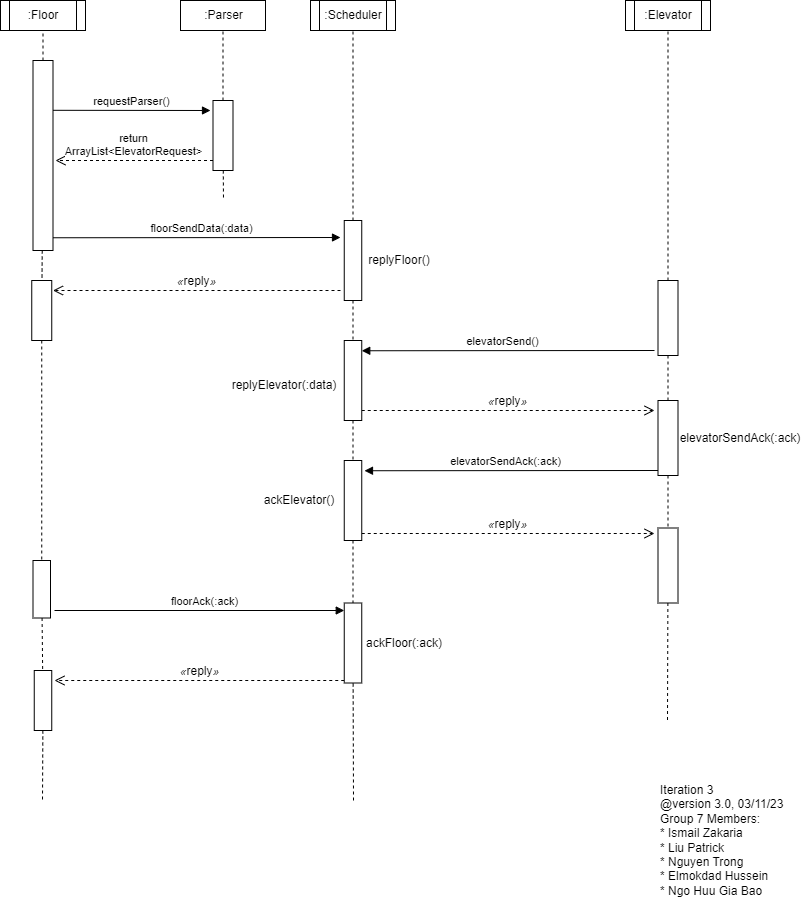

The diagram above was exported from draw.io. Its source (the exported page's mxGraphModel, read from the mxfile embedded in the PNG):
<mxGraphModel dx="1434" dy="699" grid="1" gridSize="10" guides="1" tooltips="1" connect="1" arrows="1" fold="1" page="1" pageScale="1" pageWidth="850" pageHeight="1100" math="0" shadow="0">
  <root>
    <mxCell id="0" />
    <mxCell id="1" parent="0" />
    <mxCell id="nrrmLnYM5s9bcPXV76ms-3" value="" style="endArrow=none;dashed=1;html=1;rounded=0;" parent="1" source="nrrmLnYM5s9bcPXV76ms-4" target="gXFTrh7_guW3hKpA6Vv_-6" edge="1">
      <mxGeometry width="50" height="50" relative="1" as="geometry">
        <mxPoint x="693.5" y="55" as="sourcePoint" />
        <mxPoint x="693.5" y="-15" as="targetPoint" />
      </mxGeometry>
    </mxCell>
    <mxCell id="nrrmLnYM5s9bcPXV76ms-4" value="" style="rounded=0;whiteSpace=wrap;html=1;" parent="1" vertex="1">
      <mxGeometry x="683.5" y="320" width="20" height="75" as="geometry" />
    </mxCell>
    <mxCell id="nrrmLnYM5s9bcPXV76ms-5" value="" style="endArrow=none;dashed=1;html=1;rounded=0;" parent="1" source="nrrmLnYM5s9bcPXV76ms-4" target="OXWl52DBv6BnaVGN047Z-25" edge="1">
      <mxGeometry width="50" height="50" relative="1" as="geometry">
        <mxPoint x="818.5" y="587.5" as="sourcePoint" />
        <mxPoint x="694" y="939.5" as="targetPoint" />
      </mxGeometry>
    </mxCell>
    <mxCell id="gXFTrh7_guW3hKpA6Vv_-3" value="" style="endArrow=none;dashed=1;html=1;rounded=0;" parent="1" source="gXFTrh7_guW3hKpA6Vv_-4" target="gXFTrh7_guW3hKpA6Vv_-7" edge="1">
      <mxGeometry width="50" height="50" relative="1" as="geometry">
        <mxPoint x="68.5" y="60" as="sourcePoint" />
        <mxPoint x="68.5" y="-10" as="targetPoint" />
      </mxGeometry>
    </mxCell>
    <mxCell id="gXFTrh7_guW3hKpA6Vv_-4" value="" style="rounded=0;whiteSpace=wrap;html=1;" parent="1" vertex="1">
      <mxGeometry x="58.5" y="100" width="20" height="190" as="geometry" />
    </mxCell>
    <mxCell id="gXFTrh7_guW3hKpA6Vv_-5" value="" style="endArrow=none;dashed=1;html=1;rounded=0;" parent="1" source="gXFTrh7_guW3hKpA6Vv_-4" target="OXWl52DBv6BnaVGN047Z-9" edge="1">
      <mxGeometry width="50" height="50" relative="1" as="geometry">
        <mxPoint x="193.5" y="110" as="sourcePoint" />
        <mxPoint x="66" y="797" as="targetPoint" />
      </mxGeometry>
    </mxCell>
    <mxCell id="gXFTrh7_guW3hKpA6Vv_-6" value=":Elevator" style="shape=process;whiteSpace=wrap;html=1;backgroundOutline=1;" parent="1" vertex="1">
      <mxGeometry x="651" y="40" width="85" height="30" as="geometry" />
    </mxCell>
    <mxCell id="gXFTrh7_guW3hKpA6Vv_-7" value=":Floor" style="shape=process;whiteSpace=wrap;html=1;backgroundOutline=1;" parent="1" vertex="1">
      <mxGeometry x="26" y="40" width="85" height="30" as="geometry" />
    </mxCell>
    <mxCell id="gXFTrh7_guW3hKpA6Vv_-8" value="" style="endArrow=none;dashed=1;html=1;rounded=0;" parent="1" source="gXFTrh7_guW3hKpA6Vv_-9" target="gXFTrh7_guW3hKpA6Vv_-10" edge="1">
      <mxGeometry width="50" height="50" relative="1" as="geometry">
        <mxPoint x="379.75" y="55" as="sourcePoint" />
        <mxPoint x="379.75" y="-15" as="targetPoint" />
      </mxGeometry>
    </mxCell>
    <mxCell id="gXFTrh7_guW3hKpA6Vv_-9" value="" style="rounded=0;whiteSpace=wrap;html=1;" parent="1" vertex="1">
      <mxGeometry x="369.75" y="260" width="17.5" height="80" as="geometry" />
    </mxCell>
    <mxCell id="gXFTrh7_guW3hKpA6Vv_-10" value=":Scheduler" style="shape=process;whiteSpace=wrap;html=1;backgroundOutline=1;" parent="1" vertex="1">
      <mxGeometry x="336" y="40" width="85" height="30" as="geometry" />
    </mxCell>
    <mxCell id="gXFTrh7_guW3hKpA6Vv_-11" value="" style="endArrow=none;dashed=1;html=1;rounded=0;" parent="1" source="gXFTrh7_guW3hKpA6Vv_-9" target="OXWl52DBv6BnaVGN047Z-22" edge="1">
      <mxGeometry width="50" height="50" relative="1" as="geometry">
        <mxPoint x="224.75" y="345" as="sourcePoint" />
        <mxPoint x="376" y="797" as="targetPoint" />
      </mxGeometry>
    </mxCell>
    <mxCell id="gXFTrh7_guW3hKpA6Vv_-12" value="" style="endArrow=none;dashed=1;html=1;rounded=0;" parent="1" source="gXFTrh7_guW3hKpA6Vv_-13" target="gXFTrh7_guW3hKpA6Vv_-16" edge="1">
      <mxGeometry width="50" height="50" relative="1" as="geometry">
        <mxPoint x="248.5" y="140" as="sourcePoint" />
        <mxPoint x="248.5" y="70" as="targetPoint" />
      </mxGeometry>
    </mxCell>
    <mxCell id="gXFTrh7_guW3hKpA6Vv_-13" value="" style="rounded=0;whiteSpace=wrap;html=1;" parent="1" vertex="1">
      <mxGeometry x="238.5" y="140" width="20" height="70" as="geometry" />
    </mxCell>
    <mxCell id="gXFTrh7_guW3hKpA6Vv_-15" value="" style="endArrow=none;dashed=1;html=1;rounded=0;" parent="1" source="gXFTrh7_guW3hKpA6Vv_-13" edge="1">
      <mxGeometry width="50" height="50" relative="1" as="geometry">
        <mxPoint x="93.5" y="180" as="sourcePoint" />
        <mxPoint x="249" y="240" as="targetPoint" />
      </mxGeometry>
    </mxCell>
    <mxCell id="gXFTrh7_guW3hKpA6Vv_-16" value=":Parser" style="html=1;" parent="1" vertex="1">
      <mxGeometry x="206" y="40" width="85" height="30" as="geometry" />
    </mxCell>
    <mxCell id="627BKw5qM1VRcYROR8d7-12" value="requestParser()" style="html=1;verticalAlign=bottom;endArrow=block;rounded=0;" parent="1" edge="1">
      <mxGeometry width="80" relative="1" as="geometry">
        <mxPoint x="78.5" y="149.8" as="sourcePoint" />
        <mxPoint x="236" y="150" as="targetPoint" />
      </mxGeometry>
    </mxCell>
    <mxCell id="627BKw5qM1VRcYROR8d7-20" value="return&lt;br&gt;ArrayList&amp;lt;ElevatorRequest&amp;gt;" style="html=1;verticalAlign=bottom;endArrow=open;dashed=1;endSize=8;rounded=0;" parent="1" edge="1">
      <mxGeometry x="0.0159" relative="1" as="geometry">
        <mxPoint x="238.5" y="200" as="sourcePoint" />
        <mxPoint x="81" y="200" as="targetPoint" />
        <mxPoint as="offset" />
      </mxGeometry>
    </mxCell>
    <mxCell id="627BKw5qM1VRcYROR8d7-31" value="floorSendData(:data)" style="html=1;verticalAlign=bottom;endArrow=block;rounded=0;" parent="1" edge="1">
      <mxGeometry x="0.0365" width="80" relative="1" as="geometry">
        <mxPoint x="78.50000000000006" y="277.26" as="sourcePoint" />
        <mxPoint x="366" y="277" as="targetPoint" />
        <mxPoint as="offset" />
      </mxGeometry>
    </mxCell>
    <mxCell id="HscnTU7k3EfnJWa9Ig0G-2" value="&lt;i style=&quot;border-color: var(--border-color); font-size: 12px;&quot;&gt;«&lt;/i&gt;&lt;span style=&quot;border-color: var(--border-color); font-size: 12px;&quot;&gt;reply&lt;/span&gt;&lt;i style=&quot;border-color: var(--border-color); font-size: 12px;&quot;&gt;»&lt;/i&gt;" style="html=1;verticalAlign=bottom;endArrow=open;dashed=1;endSize=8;rounded=0;" parent="1" edge="1">
      <mxGeometry relative="1" as="geometry">
        <mxPoint x="366" y="330" as="sourcePoint" />
        <mxPoint x="78.5" y="330" as="targetPoint" />
      </mxGeometry>
    </mxCell>
    <mxCell id="tlgaiDvu_6abcrhxonk8-1" value="&lt;div&gt;Iteration 3&amp;nbsp;&lt;/div&gt;&lt;div&gt;@version 3.0, 03/11/23&lt;/div&gt;&lt;div&gt;Group 7 Members:&lt;/div&gt;&lt;div&gt;* Ismail Zakaria&lt;/div&gt;&lt;div&gt;* Liu Patrick&lt;/div&gt;&lt;div&gt;* Nguyen Trong&lt;/div&gt;&lt;div&gt;* Elmokdad Hussein&lt;/div&gt;&lt;div&gt;* Ngo Huu Gia Bao&lt;/div&gt;" style="text;html=1;strokeColor=none;fillColor=none;align=left;verticalAlign=middle;whiteSpace=wrap;rounded=0;" parent="1" vertex="1">
      <mxGeometry x="683.5" y="810" width="140" height="140" as="geometry" />
    </mxCell>
    <mxCell id="OXWl52DBv6BnaVGN047Z-1" value="floorAck(:ack)" style="html=1;verticalAlign=bottom;endArrow=block;rounded=0;" parent="1" edge="1">
      <mxGeometry x="0.0365" width="80" relative="1" as="geometry">
        <mxPoint x="80" y="650" as="sourcePoint" />
        <mxPoint x="369.75" y="650" as="targetPoint" />
        <mxPoint as="offset" />
      </mxGeometry>
    </mxCell>
    <mxCell id="OXWl52DBv6BnaVGN047Z-2" value="&lt;i style=&quot;border-color: var(--border-color); font-size: 12px;&quot;&gt;«&lt;/i&gt;&lt;span style=&quot;border-color: var(--border-color); font-size: 12px;&quot;&gt;reply&lt;/span&gt;&lt;i style=&quot;border-color: var(--border-color); font-size: 12px;&quot;&gt;»&lt;/i&gt;" style="html=1;verticalAlign=bottom;endArrow=open;dashed=1;endSize=8;rounded=0;" parent="1" edge="1">
      <mxGeometry relative="1" as="geometry">
        <mxPoint x="369.75" y="720" as="sourcePoint" />
        <mxPoint x="80" y="720" as="targetPoint" />
      </mxGeometry>
    </mxCell>
    <mxCell id="OXWl52DBv6BnaVGN047Z-3" value="elevatorSend()" style="html=1;verticalAlign=bottom;endArrow=block;rounded=0;" parent="1" edge="1">
      <mxGeometry x="0.0365" width="80" relative="1" as="geometry">
        <mxPoint x="680" y="390" as="sourcePoint" />
        <mxPoint x="387.25000000000006" y="390.26" as="targetPoint" />
        <mxPoint as="offset" />
      </mxGeometry>
    </mxCell>
    <mxCell id="OXWl52DBv6BnaVGN047Z-4" value="&lt;i style=&quot;border-color: var(--border-color); font-size: 12px;&quot;&gt;«&lt;/i&gt;&lt;span style=&quot;border-color: var(--border-color); font-size: 12px;&quot;&gt;reply&lt;/span&gt;&lt;i style=&quot;border-color: var(--border-color); font-size: 12px;&quot;&gt;»&lt;/i&gt;" style="html=1;verticalAlign=bottom;endArrow=open;dashed=1;endSize=8;rounded=0;" parent="1" edge="1">
      <mxGeometry relative="1" as="geometry">
        <mxPoint x="387.25" y="450" as="sourcePoint" />
        <mxPoint x="680" y="450" as="targetPoint" />
      </mxGeometry>
    </mxCell>
    <mxCell id="OXWl52DBv6BnaVGN047Z-7" value="elevatorSendAck(:ack)" style="html=1;verticalAlign=bottom;endArrow=block;rounded=0;entryX=1.157;entryY=0.128;entryDx=0;entryDy=0;entryPerimeter=0;" parent="1" target="OXWl52DBv6BnaVGN047Z-23" edge="1">
      <mxGeometry x="0.0392" width="80" relative="1" as="geometry">
        <mxPoint x="683.5" y="510" as="sourcePoint" />
        <mxPoint x="396.00000000000006" y="510.26" as="targetPoint" />
        <mxPoint as="offset" />
      </mxGeometry>
    </mxCell>
    <mxCell id="OXWl52DBv6BnaVGN047Z-8" value="&lt;i style=&quot;border-color: var(--border-color); font-size: 12px;&quot;&gt;«&lt;/i&gt;&lt;span style=&quot;border-color: var(--border-color); font-size: 12px;&quot;&gt;reply&lt;/span&gt;&lt;i style=&quot;border-color: var(--border-color); font-size: 12px;&quot;&gt;»&lt;/i&gt;" style="html=1;verticalAlign=bottom;endArrow=open;dashed=1;endSize=8;rounded=0;" parent="1" edge="1">
      <mxGeometry relative="1" as="geometry">
        <mxPoint x="387.25" y="573" as="sourcePoint" />
        <mxPoint x="680" y="573" as="targetPoint" />
      </mxGeometry>
    </mxCell>
    <mxCell id="OXWl52DBv6BnaVGN047Z-9" value="" style="rounded=0;whiteSpace=wrap;html=1;" parent="1" vertex="1">
      <mxGeometry x="57.25" y="320" width="20" height="60" as="geometry" />
    </mxCell>
    <mxCell id="OXWl52DBv6BnaVGN047Z-10" value="replyFloor()" style="text;html=1;strokeColor=none;fillColor=none;align=center;verticalAlign=middle;whiteSpace=wrap;rounded=0;" parent="1" vertex="1">
      <mxGeometry x="395" y="285" width="60" height="30" as="geometry" />
    </mxCell>
    <mxCell id="OXWl52DBv6BnaVGN047Z-11" value="replyElevator(:data)" style="text;html=1;strokeColor=none;fillColor=none;align=center;verticalAlign=middle;whiteSpace=wrap;rounded=0;" parent="1" vertex="1">
      <mxGeometry x="280" y="410" width="60" height="30" as="geometry" />
    </mxCell>
    <mxCell id="OXWl52DBv6BnaVGN047Z-12" value="ackElevator()" style="text;html=1;strokeColor=none;fillColor=none;align=center;verticalAlign=middle;whiteSpace=wrap;rounded=0;" parent="1" vertex="1">
      <mxGeometry x="294.75" y="525" width="60" height="30" as="geometry" />
    </mxCell>
    <mxCell id="OXWl52DBv6BnaVGN047Z-13" value="ackFloor(:ack)" style="text;html=1;strokeColor=none;fillColor=none;align=center;verticalAlign=middle;whiteSpace=wrap;rounded=0;" parent="1" vertex="1">
      <mxGeometry x="400" y="667.5" width="60" height="30" as="geometry" />
    </mxCell>
    <mxCell id="OXWl52DBv6BnaVGN047Z-14" value="" style="rounded=0;whiteSpace=wrap;html=1;" parent="1" vertex="1">
      <mxGeometry x="58.5" y="600" width="17.5" height="57.5" as="geometry" />
    </mxCell>
    <mxCell id="OXWl52DBv6BnaVGN047Z-15" value="" style="endArrow=none;dashed=1;html=1;rounded=0;" parent="1" source="OXWl52DBv6BnaVGN047Z-9" target="OXWl52DBv6BnaVGN047Z-14" edge="1">
      <mxGeometry width="50" height="50" relative="1" as="geometry">
        <mxPoint x="131" y="390" as="sourcePoint" />
        <mxPoint x="130" y="440" as="targetPoint" />
      </mxGeometry>
    </mxCell>
    <mxCell id="OXWl52DBv6BnaVGN047Z-16" value="" style="endArrow=none;dashed=1;html=1;rounded=0;" parent="1" source="OXWl52DBv6BnaVGN047Z-14" target="OXWl52DBv6BnaVGN047Z-21" edge="1">
      <mxGeometry width="50" height="50" relative="1" as="geometry">
        <mxPoint x="139.75" y="580" as="sourcePoint" />
        <mxPoint x="138.75" y="630" as="targetPoint" />
      </mxGeometry>
    </mxCell>
    <mxCell id="OXWl52DBv6BnaVGN047Z-17" value="" style="endArrow=none;dashed=1;html=1;rounded=0;" parent="1" source="OXWl52DBv6BnaVGN047Z-24" edge="1">
      <mxGeometry width="50" height="50" relative="1" as="geometry">
        <mxPoint x="694" y="757.5" as="sourcePoint" />
        <mxPoint x="693" y="760" as="targetPoint" />
      </mxGeometry>
    </mxCell>
    <mxCell id="OXWl52DBv6BnaVGN047Z-18" value="" style="endArrow=none;dashed=1;html=1;rounded=0;" parent="1" source="OXWl52DBv6BnaVGN047Z-23" target="OXWl52DBv6BnaVGN047Z-28" edge="1">
      <mxGeometry width="50" height="50" relative="1" as="geometry">
        <mxPoint x="161" y="420" as="sourcePoint" />
        <mxPoint x="380" y="700" as="targetPoint" />
      </mxGeometry>
    </mxCell>
    <mxCell id="OXWl52DBv6BnaVGN047Z-19" value="" style="endArrow=none;dashed=1;html=1;rounded=0;" parent="1" source="OXWl52DBv6BnaVGN047Z-21" edge="1">
      <mxGeometry width="50" height="50" relative="1" as="geometry">
        <mxPoint x="169.75" y="610" as="sourcePoint" />
        <mxPoint x="68" y="840" as="targetPoint" />
      </mxGeometry>
    </mxCell>
    <mxCell id="OXWl52DBv6BnaVGN047Z-20" value="" style="endArrow=none;dashed=1;html=1;rounded=0;" parent="1" source="OXWl52DBv6BnaVGN047Z-22" target="OXWl52DBv6BnaVGN047Z-23" edge="1">
      <mxGeometry width="50" height="50" relative="1" as="geometry">
        <mxPoint x="181" y="440" as="sourcePoint" />
        <mxPoint x="180" y="490" as="targetPoint" />
      </mxGeometry>
    </mxCell>
    <mxCell id="OXWl52DBv6BnaVGN047Z-21" value="" style="rounded=0;whiteSpace=wrap;html=1;" parent="1" vertex="1">
      <mxGeometry x="59.75" y="710" width="17.5" height="60" as="geometry" />
    </mxCell>
    <mxCell id="OXWl52DBv6BnaVGN047Z-22" value="" style="rounded=0;whiteSpace=wrap;html=1;" parent="1" vertex="1">
      <mxGeometry x="369.75" y="380" width="17.5" height="80" as="geometry" />
    </mxCell>
    <mxCell id="OXWl52DBv6BnaVGN047Z-23" value="" style="rounded=0;whiteSpace=wrap;html=1;" parent="1" vertex="1">
      <mxGeometry x="369.75" y="500" width="17.5" height="80" as="geometry" />
    </mxCell>
    <mxCell id="OXWl52DBv6BnaVGN047Z-24" value="" style="rounded=0;whiteSpace=wrap;html=1;" parent="1" vertex="1">
      <mxGeometry x="683.5" y="567.5" width="20" height="75" as="geometry" />
    </mxCell>
    <mxCell id="OXWl52DBv6BnaVGN047Z-25" value="" style="rounded=0;whiteSpace=wrap;html=1;" parent="1" vertex="1">
      <mxGeometry x="683.5" y="440" width="20" height="75" as="geometry" />
    </mxCell>
    <mxCell id="OXWl52DBv6BnaVGN047Z-27" value="" style="endArrow=none;dashed=1;html=1;rounded=0;" parent="1" source="OXWl52DBv6BnaVGN047Z-25" target="OXWl52DBv6BnaVGN047Z-24" edge="1">
      <mxGeometry width="50" height="50" relative="1" as="geometry">
        <mxPoint x="703.5" y="687.5" as="sourcePoint" />
        <mxPoint x="702.5" y="737.5" as="targetPoint" />
      </mxGeometry>
    </mxCell>
    <mxCell id="OXWl52DBv6BnaVGN047Z-28" value="" style="rounded=0;whiteSpace=wrap;html=1;" parent="1" vertex="1">
      <mxGeometry x="369.75" y="642.5" width="17.5" height="80" as="geometry" />
    </mxCell>
    <mxCell id="OXWl52DBv6BnaVGN047Z-29" value="" style="endArrow=none;dashed=1;html=1;rounded=0;" parent="1" target="OXWl52DBv6BnaVGN047Z-28" edge="1">
      <mxGeometry width="50" height="50" relative="1" as="geometry">
        <mxPoint x="379" y="840" as="sourcePoint" />
        <mxPoint x="389" y="728" as="targetPoint" />
      </mxGeometry>
    </mxCell>
    <mxCell id="OXWl52DBv6BnaVGN047Z-33" value="elevatorSendAck(:ack)" style="text;html=1;strokeColor=none;fillColor=none;align=center;verticalAlign=middle;whiteSpace=wrap;rounded=0;" parent="1" vertex="1">
      <mxGeometry x="736" y="462.5" width="60" height="30" as="geometry" />
    </mxCell>
  </root>
</mxGraphModel>